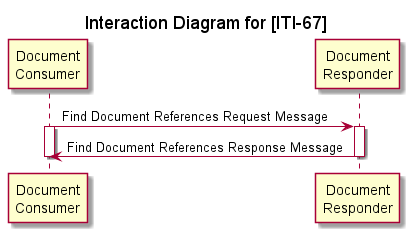

The diagram above was rendered by PlantUML. Its source (embedded in the PNG):
@startuml

title Interaction Diagram for [ITI-67]

participant consumer as "Document\nConsumer"
participant responder as "Document\nResponder"

consumer -> responder: Find Document References Request Message
activate consumer
activate responder

responder -> consumer: Find Document References Response Message
deactivate responder
deactivate consumer

@enduml